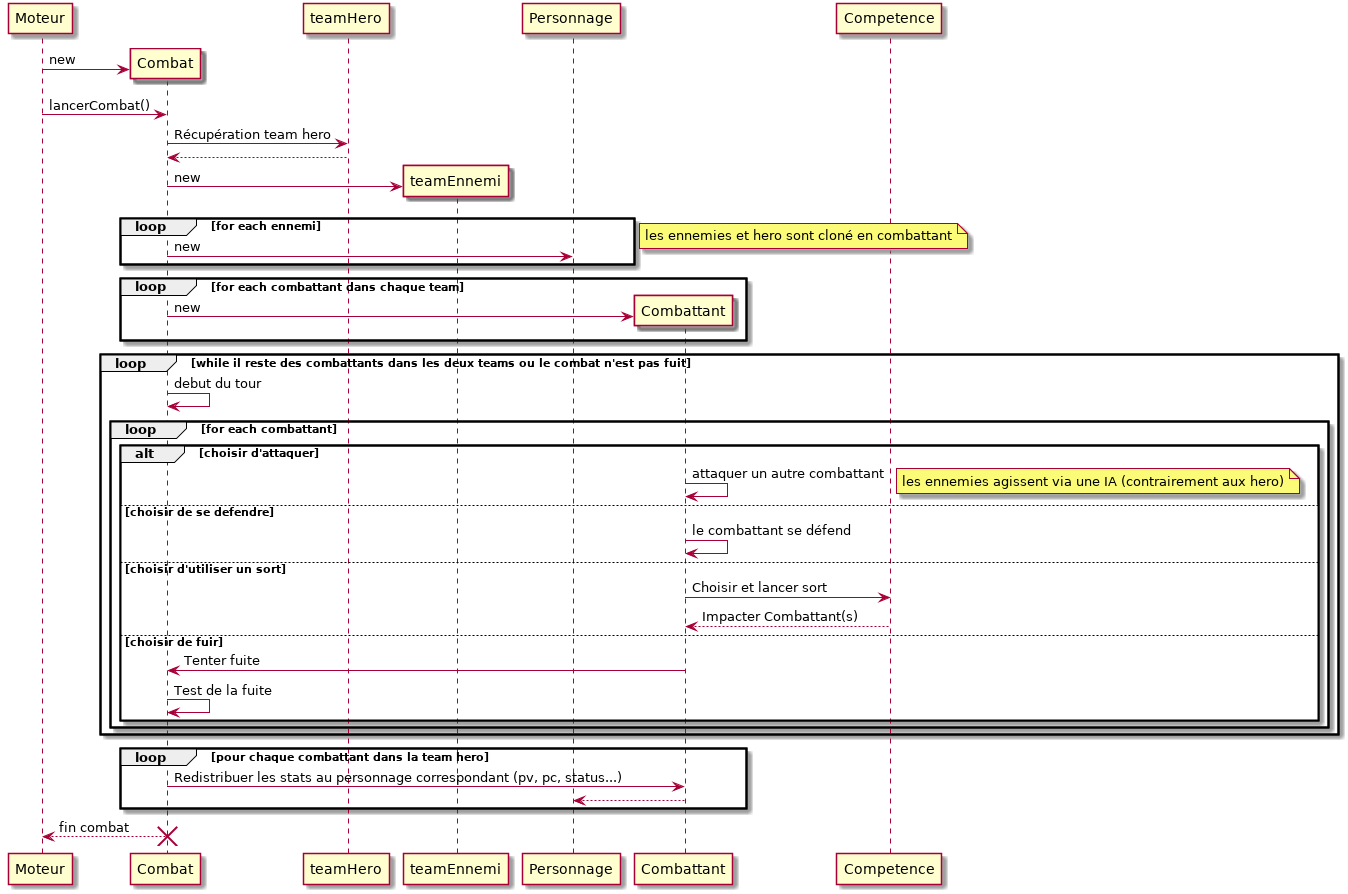

The diagram above was rendered by PlantUML. Its source (embedded in the PNG):
@startuml
create Moteur
create Combat
Moteur -> Combat : new
Moteur -> Combat : lancerCombat()
Combat -> teamHero: Récupération team hero
teamHero --> Combat

create teamEnnemi
Combat -> teamEnnemi: new
loop for each ennemi
	Combat -> Personnage: new 
end

loop for each combattant dans chaque team
	note left: les ennemies et hero sont cloné en combattant
	create Combattant
	Combat -> Combattant : new
end

loop while il reste des combattants dans les deux teams ou le combat n'est pas fuit
	Combat -> Combat : debut du tour

	loop for each combattant		
		alt choisir d'attaquer
			Combattant -> Combattant : attaquer un autre combattant
			note right : les ennemies agissent via une IA (contrairement aux hero)
		else choisir de se defendre
			Combattant -> Combattant : le combattant se défend
		else choisir d'utiliser un sort
			Combattant -> Competence : Choisir et lancer sort
			Competence -->Combattant : Impacter Combattant(s)
		else choisir de fuir
			Combattant -> Combat : Tenter fuite
			Combat -> Combat : Test de la fuite
			
		end	
	end
end
loop pour chaque combattant dans la team hero
	Combat -> Combattant : Redistribuer les stats au personnage correspondant (pv, pc, status...)
	Combattant --> Personnage
end

Combat --> Moteur : fin combat
destroy Combat
@enduml